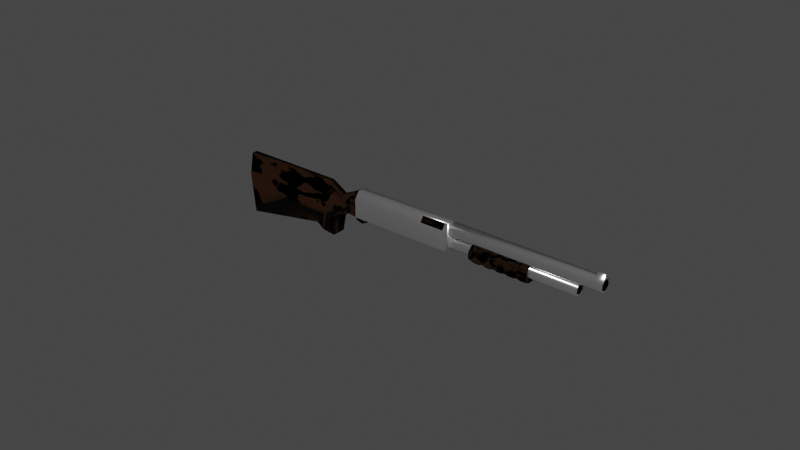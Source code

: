 # Source: escopeta.blend  (saved by Blender 2.80.75; exported with 4.5.12 LTS)
import bpy
from mathutils import Matrix  # noqa: F401  (used for matrix-valued properties, if any)

bpy.ops.wm.read_factory_settings(use_empty=True)
scene = bpy.context.scene
scene.name = 'Scene'

# ---- collections
col_collection = bpy.data.collections.new('Collection'); scene.collection.children.link(col_collection)

# ---- materials (node trees are filled in below, after node groups)
mat_metal = bpy.data.materials.new('metal')
mat_metal.use_transparent_shadow = False
mat_materiais = bpy.data.materials.new('Materiais')
mat_materiais.use_transparent_shadow = False

# ---- material node trees
mat_metal.use_nodes = True; mat_metal.node_tree.nodes.clear()
_N = mat_metal.node_tree.nodes; _L = mat_metal.node_tree.links
n0 = _N.new('ShaderNodeOutputMaterial'); n0.name = 'Saída de material'; n0.location = (300, 300)
n1 = _N.new('ShaderNodeBsdfPrincipled'); n1.name = 'BSDF - Pré-fundamentado'; n1.location = (10, 300)
n1.distribution = 'GGX'
n1.subsurface_method = 'BURLEY'
n1.inputs[1].default_value = 0.9225
n1.inputs[2].default_value = 0.2318
n1.inputs[3].default_value = 1.45
n1.inputs[13].default_value = 0.8045
n1.inputs[19].default_value = 0.01136
n1.inputs[27].default_value = (0.0, 0.0, 0.0, 1.0)
n1.inputs[28].default_value = 1.0
_L.new(n1.outputs[0], n0.inputs[0])
n0.is_active_output = True
mat_materiais.use_nodes = True; mat_materiais.node_tree.nodes.clear()
_N = mat_materiais.node_tree.nodes; _L = mat_materiais.node_tree.links
n0 = _N.new('ShaderNodeOutputMaterial'); n0.name = 'Saída de material'; n0.location = (465, 300)
n1 = _N.new('ShaderNodeBsdfPrincipled'); n1.name = 'BSDF - Pré-fundamentado'; n1.location = (175, 300)
n1.distribution = 'GGX'
n1.subsurface_method = 'BURLEY'
n1.inputs[0].default_value = (0.01739, 0.00701, 0.002674, 1.0)
n1.inputs[2].default_value = 0.9167
n1.inputs[3].default_value = 1.45
n1.inputs[13].default_value = 0.05455
n1.inputs[20].default_value = 0.0
n1.inputs[27].default_value = (0.0, 0.0, 0.0, 1.0)
n1.inputs[28].default_value = 1.0
n2 = _N.new('ShaderNodeTexWave'); n2.name = 'Textura de onda'; n2.location = (-285, -35)
n2.wave_type = 'RINGS'
n2.bands_direction = 'DIAGONAL'
n2.rings_direction = 'SPHERICAL'
n2.inputs[1].default_value = -1.2
n2.inputs[2].default_value = 7.25
n2.inputs[3].default_value = 9.5
n2.inputs[4].default_value = -6.2
n2.inputs[6].default_value = 1.571
n3 = _N.new('ShaderNodeNormalMap'); n3.name = 'Mapa para normais'; n3.location = (-55, -104)
n3.inputs[0].default_value = 5.0
_L.new(n1.outputs[0], n0.inputs[0])
_L.new(n2.outputs[0], n3.inputs[1])
_L.new(n3.outputs[0], n1.inputs[5])
n0.is_active_output = True

# ---- world
world_world = bpy.data.worlds.new('World'); scene.world = world_world
world_world.use_nodes = True; world_world.node_tree.nodes.clear()
_N = world_world.node_tree.nodes; _L = world_world.node_tree.links
n0 = _N.new('ShaderNodeOutputWorld'); n0.name = 'World Output'; n0.location = (300, 300)
n1 = _N.new('ShaderNodeBackground'); n1.name = 'Background'; n1.location = (10, 300)
n1.inputs[0].default_value = (0.05088, 0.05088, 0.05088, 1.0)
_L.new(n1.outputs[0], n0.inputs[0])
n0.is_active_output = True
world_world.color = (0.05088, 0.05088, 0.05088)
world_world.use_sun_shadow = False
world_world.sun_shadow_jitter_overblur = 0.0

# ---- meshes
me_cilindro_001 = bpy.data.meshes.new('Cilindro.001')
me_cilindro_001.from_pydata([(0.0, 1.0, -1.0), (0.0, 1.0, 1.0), (0.7071, 0.7071, -1.0), (0.7071, 0.7071, 1.0), (1.0, -4.371e-08, -1.0), (1.0, -4.371e-08, 1.0), (0.7071, -0.7071, -1.0), (0.7071, -0.7071, 1.0), (-8.742e-08, -1.0, -1.0), (-8.742e-08, -1.0, 1.0), (-0.7071, -0.7071, -1.0), (-0.7071, -0.7071, 1.0), (-1.0, 1.192e-08, -1.0), (-1.0, 1.192e-08, 1.0), (-0.7071, 0.7071, -1.0), (-0.7071, 0.7071, 1.0), (-2.114e-07, 0.7783, -0.7783), (0.5503, 0.5503, -0.7783), (0.5503, 0.5503, 0.7783), (-2.114e-07, 0.7783, 0.7783), (0.7783, -2.454e-07, -0.7783), (0.7783, -2.454e-07, 0.7783), (0.5503, -0.5503, -0.7783), (0.5503, -0.5503, 0.7783), (-2.795e-07, -0.7783, -0.7783), (-2.795e-07, -0.7783, 0.7783), (-0.5503, -0.5503, -0.7783), (-0.5503, -0.5503, 0.7783), (-0.7783, -2.021e-07, -0.7783), (-0.7783, -2.021e-07, 0.7783), (-0.5503, 0.5503, -0.7783), (-0.5503, 0.5503, 0.7783), (-0.13, 0.4333, -0.3178), (0.09467, 0.5263, -0.3178), (0.09467, 0.5263, 0.3178), (-0.13, 0.4333, 0.3178), (0.2293, 0.2017, -0.03166), (0.4539, 0.2947, -0.03166), (0.4539, 0.2947, 0.6039), (0.2293, 0.2017, 0.6039), (0.3894, -0.185, -0.03166), (0.6141, -0.09198, -0.03166), (0.6141, -0.09198, 0.6039), (0.3894, -0.185, 0.6039), (0.3355, -0.4279, -0.1062), (0.4154, -0.3948, -0.1062), (0.4154, -0.3948, 0.1199), (0.3355, -0.4279, 0.1199), (-0.6327, -1.341, 0.9006), (-0.6327, -1.341, -1.099), (-1.749, -1.858, -1.0), (-1.749, -1.858, 1.0), (-1.567, -0.5668, -1.0), (-1.567, -0.5668, 1.0), (-0.1042, 0.0678, -7.382), (-1.141, 2.347, 1.755), (-0.1042, 0.0678, 6.772), (-0.6487, 1.946, 4.895), (-7.582, -9.121, -7.382), (0.5888, 0.939, -6.133), (-7.582, -9.121, 6.772), (0.5888, 0.939, 4.895), (-1.692, 1.36, -7.382), (-2.325, 1.875, -3.352), (-2.325, 1.875, 2.742), (-1.692, 1.36, 6.772), (-9.802, -7.315, -3.352), (-9.17, -7.829, -7.382), (-9.17, -7.829, 6.772), (-9.802, -7.315, 2.742), (-1.141, 2.347, -2.993), (-0.6487, 1.946, -6.133), (0.4259, 3.045, -3.534), (0.4259, 3.045, 3.639), (1.609, 2.083, -8.277), (1.964, 1.794, -8.277), (1.964, 1.794, 8.382), (1.609, 2.083, 8.382), (0.5474, 5.067, -2.302), (0.5474, 5.067, 2.407), (2.448, 3.52, -5.416), (4.777, 0.6539, -4.957), (4.777, 0.6539, 5.98), (2.448, 3.52, 5.521), (8.009, 14.24, -2.302), (8.009, 14.24, 2.407), (9.91, 12.69, -5.416), (13.66, 9.637, -2.362), (13.66, 9.637, 2.467), (9.91, 12.69, 5.521), (3.477, 1.661, 8.492), (3.772, 3.004, 6.246), (3.554, 1.663, -5.49), (3.611, 3.135, -4.691), (5.045, 2.869, 0.5087), (5.045, 2.869, -8.712), (5.335, 1.906, -6.6), (5.335, 1.906, 3.393), (-5.24, -6.244, 6.772), (-5.24, -6.244, -7.382), (-7.461, -4.437, 2.742), (-6.828, -4.951, 6.772), (-7.461, -4.437, -3.352), (-6.828, -4.951, -7.382), (-8.951, -7.395, -6.866), (-9.421, -7.012, -3.868), (-7.209, -5.254, -6.866), (-7.68, -4.872, -3.868), (-8.472, -7.784, -4.925), (-8.942, -7.402, -1.928), (-6.731, -5.644, -4.925), (-7.201, -5.261, -1.928), (-8.943, -7.997, 5.821), (-19.85, -21.4, 5.821), (-8.6, -8.276, 2.849), (-19.51, -21.68, 2.849), (-8.592, -8.282, -1.423), (-19.5, -21.69, -1.423), (-8.925, -8.012, -4.492), (-19.83, -21.42, -4.492), (-9.403, -7.622, -4.56), (-20.31, -21.03, -4.56), (-9.747, -7.343, -1.588), (-20.65, -20.75, -1.588), (-9.754, -7.337, 2.683), (-20.66, -20.74, 2.683), (-9.422, -7.607, 5.752), (-20.33, -21.01, 5.752), (-7.557, -8.475, 5.202), (-17.16, -20.28, 5.202), (-7.254, -8.721, 2.584), (-16.86, -20.53, 2.584), (-7.247, -8.726, -1.178), (-16.85, -20.53, -1.178), (-7.541, -8.488, -3.881), (-17.15, -20.29, -3.881), (-7.962, -8.145, -3.941), (-17.57, -19.95, -3.941), (-8.264, -7.899, -1.324), (-17.87, -19.7, -1.324), (-8.271, -7.893, 2.439), (-17.88, -19.7, 2.439), (-7.978, -8.132, 5.142), (-17.59, -19.94, 5.141), (-19.66, -21.56, 2.27), (-19.91, -21.35, 4.468), (-19.65, -21.56, -0.8876), (-19.9, -21.36, -3.157), (-20.25, -21.08, -3.207), (-20.5, -20.87, -1.01), (-20.51, -20.86, 2.148), (-20.26, -21.06, 4.417), (-18.25, -19.84, 2.27), (-18.51, -19.63, 4.468), (-18.25, -19.84, -0.8876), (-18.49, -19.64, -3.157), (-18.85, -19.35, -3.207), (-19.1, -19.14, -1.01), (-19.11, -19.14, 2.148), (-18.86, -19.34, 4.417), (-17.02, -20.4, 1.978), (-17.23, -20.23, 3.784), (-17.01, -20.4, -0.6171), (-17.22, -20.24, -2.482), (-17.51, -20.0, -2.523), (-17.71, -19.83, -0.7176), (-17.72, -19.83, 1.878), (-17.52, -19.99, 3.742), (-15.6, -18.65, 1.978), (-15.81, -18.49, 3.784), (-15.59, -18.66, -0.6171), (-15.8, -18.49, -2.482), (-16.09, -18.26, -2.523), (-16.3, -18.09, -0.7176), (-16.3, -18.08, 1.878), (-16.1, -18.25, 3.742), (-9.275, -11.13, 6.819), (-13.54, -16.37, 6.819), (-8.865, -11.46, 3.276), (-13.13, -16.71, 3.276), (-8.856, -11.47, -1.818), (-13.13, -16.71, -1.818), (-9.253, -11.15, -5.477), (-13.52, -16.39, -5.477), (-9.823, -10.68, -5.559), (-14.09, -15.93, -5.559), (-10.23, -10.35, -2.015), (-14.5, -15.59, -2.015), (-10.24, -10.34, 3.078), (-14.51, -15.59, 3.078), (-9.845, -10.66, 6.738), (-14.11, -15.91, 6.738), (-9.749, -11.71, 6.819), (-10.22, -12.29, 6.819), (-10.7, -12.88, 6.819), (-11.17, -13.46, 6.819), (-11.65, -14.04, 6.819), (-12.12, -14.63, 6.819), (-12.6, -15.21, 6.819), (-13.07, -15.79, 6.819), (-12.66, -16.12, 3.276), (-12.19, -15.54, 3.276), (-11.71, -14.96, 3.276), (-11.24, -14.38, 3.276), (-10.76, -13.79, 3.276), (-10.29, -13.21, 3.276), (-9.814, -12.63, 3.276), (-9.34, -12.04, 3.276), (-12.65, -16.13, -1.818), (-12.18, -15.55, -1.818), (-11.7, -14.97, -1.818), (-11.23, -14.38, -1.818), (-10.75, -13.8, -1.818), (-10.28, -13.22, -1.818), (-9.805, -12.63, -1.818), (-9.331, -12.05, -1.818), (-13.05, -15.81, -5.477), (-12.57, -15.23, -5.477), (-12.1, -14.64, -5.477), (-11.62, -14.06, -5.477), (-11.15, -13.48, -5.477), (-10.68, -12.89, -5.477), (-10.2, -12.31, -5.477), (-9.727, -11.73, -5.477), (-13.62, -15.34, -5.559), (-13.14, -14.76, -5.559), (-12.67, -14.18, -5.559), (-12.2, -13.6, -5.559), (-11.72, -13.01, -5.559), (-11.25, -12.43, -5.559), (-10.77, -11.85, -5.559), (-10.3, -11.26, -5.559), (-14.03, -15.01, -2.015), (-13.55, -14.43, -2.015), (-13.08, -13.85, -2.015), (-12.6, -13.26, -2.015), (-12.13, -12.68, -2.015), (-11.66, -12.1, -2.015), (-11.18, -11.51, -2.015), (-10.71, -10.93, -2.015), (-14.04, -15.0, 3.078), (-13.56, -14.42, 3.078), (-13.09, -13.84, 3.078), (-12.61, -13.26, 3.078), (-12.14, -12.67, 3.078), (-11.67, -12.09, 3.078), (-11.19, -11.51, 3.078), (-10.72, -10.92, 3.078), (-13.64, -15.33, 6.738), (-13.17, -14.74, 6.738), (-12.69, -14.16, 6.738), (-12.22, -13.58, 6.738), (-11.74, -13.0, 6.738), (-11.27, -12.41, 6.738), (-10.79, -11.83, 6.738), (-10.32, -11.25, 6.738), (-9.493, -11.44, 7.359), (-9.048, -11.81, 3.506), (-12.83, -16.46, 3.506), (-13.28, -16.1, 7.359), (-12.86, -15.58, 7.359), (-9.468, -12.32, 3.506), (-9.038, -11.81, -2.031), (-12.82, -16.47, -2.031), (-9.458, -12.33, -2.031), (-9.469, -11.46, -6.01), (-13.25, -16.12, -6.01), (-9.89, -11.98, -6.01), (-10.09, -10.96, -6.099), (-13.87, -15.61, -6.099), (-10.51, -11.48, -6.099), (-10.53, -10.6, -2.246), (-14.32, -15.25, -2.246), (-10.96, -11.11, -2.246), (-10.54, -10.59, 3.292), (-14.33, -15.24, 3.292), (-10.97, -11.11, 3.292), (-10.11, -10.94, 7.27), (-13.9, -15.59, 7.27), (-10.53, -11.46, 7.27), (-9.914, -11.96, 7.359), (-10.33, -12.48, 7.359), (-10.75, -12.99, 7.359), (-11.18, -13.51, 7.359), (-11.6, -14.03, 7.359), (-12.02, -14.55, 7.359), (-12.44, -15.06, 7.359), (-12.41, -15.94, 3.506), (-11.99, -15.43, 3.506), (-11.57, -14.91, 3.506), (-11.15, -14.39, 3.506), (-10.73, -13.87, 3.506), (-10.31, -13.36, 3.506), (-9.889, -12.84, 3.506), (-12.4, -15.95, -2.031), (-11.98, -15.43, -2.031), (-11.56, -14.92, -2.031), (-11.14, -14.4, -2.031), (-10.72, -13.88, -2.031), (-10.3, -13.37, -2.031), (-9.879, -12.85, -2.031), (-12.83, -15.6, -6.01), (-12.41, -15.08, -6.01), (-11.99, -14.57, -6.01), (-11.57, -14.05, -6.01), (-11.15, -13.53, -6.01), (-10.73, -13.01, -6.01), (-10.31, -12.5, -6.01), (-13.45, -15.09, -6.099), (-13.03, -14.58, -6.099), (-12.61, -14.06, -6.099), (-12.19, -13.54, -6.099), (-11.77, -13.03, -6.099), (-11.35, -12.51, -6.099), (-10.93, -11.99, -6.099), (-13.9, -14.73, -2.246), (-13.48, -14.22, -2.246), (-13.06, -13.7, -2.246), (-12.64, -13.18, -2.246), (-12.22, -12.66, -2.246), (-11.8, -12.15, -2.246), (-11.38, -11.63, -2.246), (-13.91, -14.72, 3.292), (-13.49, -14.21, 3.292), (-13.07, -13.69, 3.292), (-12.65, -13.17, 3.292), (-12.23, -12.66, 3.292), (-11.81, -12.14, 3.292), (-11.39, -11.62, 3.292), (-13.48, -15.07, 7.27), (-13.06, -14.56, 7.27), (-12.64, -14.04, 7.27), (-12.22, -13.52, 7.27), (-11.8, -13.01, 7.27), (-11.37, -12.49, 7.27), (-10.95, -11.97, 7.27), (-19.31, -20.74, 5.821), (-18.97, -21.02, 2.849), (-18.96, -21.03, -1.423), (-19.29, -20.75, -4.492), (-19.77, -20.37, -4.56), (-20.12, -20.09, -1.588), (-20.12, -20.08, 2.683), (-19.79, -20.35, 5.752), (-20.98, -20.48, 1.173), (-20.98, -20.48, -0.1705), (-20.44, -19.82, -0.1705), (-20.45, -19.82, 1.173)], [], [(0, 1, 3, 2), (2, 3, 5, 4), (4, 5, 7, 6), (6, 7, 9, 8), (11, 13, 53, 51), (8, 9, 48, 49), (12, 14, 30, 28), (12, 13, 15, 14), (14, 15, 1, 0), (2, 4, 20, 17), (5, 3, 18, 21), (15, 13, 29, 31), (8, 10, 26, 24), (11, 9, 25, 27), (4, 6, 22, 20), (14, 0, 16, 30), (0, 2, 17, 16), (7, 5, 21, 23), (1, 15, 31, 19), (3, 1, 19, 18), (10, 12, 28, 26), (13, 11, 27, 29), (6, 8, 24, 22), (9, 7, 23, 25), (26, 28, 29, 27), (28, 30, 31, 29), (16, 19, 34, 33), (24, 26, 27, 25), (22, 24, 25, 23), (20, 22, 23, 21), (17, 20, 21, 18), (16, 17, 18, 19), (35, 32, 36, 39), (30, 16, 33, 32), (31, 30, 32, 35), (19, 31, 35, 34), (37, 38, 42, 41), (32, 33, 37, 36), (33, 34, 38, 37), (34, 35, 39, 38), (42, 43, 47, 46), (38, 39, 43, 42), (39, 36, 40, 43), (36, 37, 41, 40), (44, 45, 46, 47), (43, 40, 44, 47), (40, 41, 45, 44), (41, 42, 46, 45), (49, 48, 51, 50), (50, 51, 53, 52), (10, 8, 49, 50), (13, 12, 52, 53), (12, 10, 50, 52), (9, 11, 51, 48), (100, 64, 63, 102), (60, 68, 69, 66, 67, 58), (59, 71, 74, 75), (62, 63, 70, 71), (98, 60, 58, 99), (98, 101, 68, 60), (100, 69, 68, 101), (102, 63, 62, 103), (99, 103, 62, 54), (65, 56, 61, 57), (64, 65, 57, 55), (54, 62, 71, 59), (63, 64, 55, 70), (56, 54, 59, 61), (73, 77, 83, 79), (70, 55, 73, 72), (71, 70, 72, 74), (61, 59, 75, 76), (57, 61, 76, 77), (55, 57, 77, 73), (83, 91, 82, 97, 94, 88, 89), (76, 75, 92, 90), (72, 73, 79, 78), (77, 76, 90, 91, 83), (74, 72, 78, 80), (75, 74, 80, 93, 92), (87, 86, 84, 85, 89, 88), (80, 78, 84, 86), (81, 93, 80, 86, 87, 95, 96), (79, 83, 89, 85), (94, 95, 87, 88), (78, 79, 85, 84), (90, 92, 81, 82), (92, 93, 81), (91, 90, 82), (97, 96, 95, 94), (82, 81, 96, 97), (58, 67, 103, 99), (102, 103, 106, 107), (64, 100, 101, 65), (56, 65, 101, 98), (56, 98, 99, 54), (69, 100, 102, 66), (105, 107, 111, 109), (67, 66, 105, 104), (103, 67, 104, 106), (66, 102, 107, 105), (109, 111, 110, 108), (104, 105, 109, 108), (107, 106, 110, 111), (106, 104, 108, 110), (336, 113, 115, 337), (337, 115, 117, 338), (338, 117, 119, 339), (339, 119, 121, 340), (340, 121, 123, 341), (341, 123, 345, 346), (119, 117, 146, 147), (342, 125, 127, 343), (343, 127, 113, 336), (112, 114, 116, 118, 120, 122, 124, 126), (128, 129, 131, 130), (130, 131, 133, 132), (132, 133, 135, 134), (134, 135, 137, 136), (136, 137, 139, 138), (138, 139, 141, 140), (141, 139, 165, 166), (140, 141, 143, 142), (142, 143, 129, 128), (128, 130, 132, 134, 136, 138, 140, 142), (149, 148, 156, 157), (125, 123, 149, 150), (121, 119, 147, 148), (127, 125, 150, 151), (117, 115, 144, 146), (123, 121, 148, 149), (113, 127, 151, 145), (115, 113, 145, 144), (152, 153, 159, 158, 157, 156, 155, 154), (147, 146, 154, 155), (144, 145, 153, 152), (145, 151, 159, 153), (150, 149, 157, 158), (148, 147, 155, 156), (146, 144, 152, 154), (151, 150, 158, 159), (166, 165, 173, 174), (137, 135, 163, 164), (143, 141, 166, 167), (133, 131, 160, 162), (139, 137, 164, 165), (129, 143, 167, 161), (131, 129, 161, 160), (135, 133, 162, 163), (168, 169, 175, 174, 173, 172, 171, 170), (164, 163, 171, 172), (162, 160, 168, 170), (167, 166, 174, 175), (165, 164, 172, 173), (163, 162, 170, 171), (160, 161, 169, 168), (161, 167, 175, 169), (251, 196, 284, 332), (225, 233, 316, 309), (186, 184, 268, 271), (192, 207, 261, 280), (195, 252, 333, 283), (234, 226, 310, 317), (208, 200, 287, 294), (253, 194, 282, 334), (176, 178, 180, 182, 184, 186, 188, 190), (179, 177, 191, 189, 187, 185, 183, 181), (227, 235, 318, 311), (255, 254, 193, 192), (183, 185, 269, 266), (253, 252, 195, 194), (201, 209, 295, 288), (251, 250, 197, 196), (193, 254, 335, 281), (249, 248, 199, 198), (236, 228, 312, 319), (247, 246, 254, 255), (184, 182, 265, 268), (245, 244, 252, 253), (210, 202, 289, 296), (243, 242, 250, 251), (255, 192, 280, 279), (241, 240, 248, 249), (229, 237, 320, 313), (239, 238, 246, 247), (203, 211, 297, 290), (237, 236, 244, 245), (238, 230, 314, 321), (235, 234, 242, 243), (181, 183, 266, 263), (233, 232, 240, 241), (212, 204, 291, 298), (231, 230, 238, 239), (231, 239, 273, 270), (229, 228, 236, 237), (182, 180, 262, 265), (227, 226, 234, 235), (205, 213, 299, 292), (225, 224, 232, 233), (240, 232, 315, 322), (223, 222, 230, 231), (214, 206, 293, 300), (221, 220, 228, 229), (233, 241, 323, 316), (219, 218, 226, 227), (179, 181, 263, 258), (217, 216, 224, 225), (207, 215, 264, 261), (215, 214, 222, 223), (242, 234, 317, 324), (213, 212, 220, 221), (180, 178, 257, 262), (211, 210, 218, 219), (216, 208, 294, 301), (209, 208, 216, 217), (235, 243, 325, 318), (207, 206, 214, 215), (209, 217, 302, 295), (205, 204, 212, 213), (244, 236, 319, 326), (203, 202, 210, 211), (218, 210, 296, 303), (201, 200, 208, 209), (237, 245, 327, 320), (192, 193, 206, 207), (177, 179, 258, 259), (194, 195, 204, 205), (211, 219, 304, 297), (196, 197, 202, 203), (246, 238, 321, 328), (198, 199, 200, 201), (260, 259, 258, 287), (287, 258, 263, 294), (294, 263, 266, 301), (301, 266, 269, 308), (308, 269, 272, 315), (315, 272, 275, 322), (322, 275, 278, 329), (329, 278, 259, 260), (277, 279, 280, 256), (335, 334, 282, 281), (333, 332, 284, 283), (331, 330, 286, 285), (274, 276, 279, 277), (328, 327, 334, 335), (326, 325, 332, 333), (324, 323, 330, 331), (271, 273, 276, 274), (321, 320, 327, 328), (319, 318, 325, 326), (317, 316, 323, 324), (268, 270, 273, 271), (314, 313, 320, 321), (312, 311, 318, 319), (310, 309, 316, 317), (265, 267, 270, 268), (307, 306, 313, 314), (305, 304, 311, 312), (303, 302, 309, 310), (262, 264, 267, 265), (300, 299, 306, 307), (298, 297, 304, 305), (296, 295, 302, 303), (257, 261, 264, 262), (293, 292, 299, 300), (291, 290, 297, 298), (289, 288, 295, 296), (256, 280, 261, 257), (281, 282, 292, 293), (283, 284, 290, 291), (285, 286, 288, 289), (206, 193, 281, 293), (185, 187, 272, 269), (232, 224, 308, 315), (197, 250, 331, 285), (194, 205, 292, 282), (223, 231, 270, 267), (249, 198, 286, 330), (204, 195, 283, 291), (188, 186, 271, 274), (230, 222, 307, 314), (199, 248, 329, 260), (196, 203, 290, 284), (187, 189, 275, 272), (221, 229, 313, 306), (247, 255, 279, 276), (202, 197, 285, 289), (228, 220, 305, 312), (254, 246, 328, 335), (198, 201, 288, 286), (190, 188, 274, 277), (219, 227, 311, 304), (245, 253, 334, 327), (200, 199, 260, 287), (189, 191, 278, 275), (226, 218, 303, 310), (252, 244, 326, 333), (217, 225, 309, 302), (243, 251, 332, 325), (176, 190, 277, 256), (224, 216, 301, 308), (250, 242, 324, 331), (191, 177, 259, 278), (215, 223, 267, 264), (241, 249, 330, 323), (222, 214, 300, 307), (248, 240, 322, 329), (213, 221, 306, 299), (239, 247, 276, 273), (220, 212, 298, 305), (178, 176, 256, 257), (126, 343, 336, 112), (124, 342, 343, 126), (122, 341, 342, 124), (120, 340, 341, 122), (118, 339, 340, 120), (116, 338, 339, 118), (114, 337, 338, 116), (112, 336, 337, 114), (346, 345, 344, 347), (342, 341, 346, 347), (125, 342, 347, 344), (123, 125, 344, 345)])
me_cilindro_001.polygons.foreach_set('use_smooth', [True] * 323)
me_cilindro_001.polygons.foreach_set('material_index', [1, 1, 1, 1, 1, 1, 1, 1, 1, 1, 1, 1, 1, 1, 1, 1, 1, 1, 1, 1, 1, 1, 1, 1, 1, 1, 1, 1, 1, 1, 1, 1, 1, 1, 1, 1, 1, 1, 1, 1, 1, 1, 1, 1, 1, 1, 1, 1, 1, 1, 1, 1, 1, 1, 0, 0, 1, 1, 0, 0, 0, 0, 0, 1, 1, 1, 1, 1, 1, 1, 1, 1, 1, 1, 1, 1, 1, 1, 1, 1, 1, 1, 1, 1, 1, 1, 1, 1, 1, 1, 1, 0, 0, 0, 0, 0, 0, 1, 0, 0, 0, 1, 1, 1, 1, 0, 0, 0, 0, 0, 0, 0, 0, 0, 0, 0, 0, 0, 0, 0, 0, 0, 0, 0, 0, 1, 0, 0, 0, 0, 0, 0, 0, 1, 1, 1, 1, 1, 1, 1, 1, 1, 0, 0, 0, 0, 0, 0, 0, 1, 1, 1, 1, 1, 1, 1, 1, 1, 1, 1, 1, 1, 1, 1, 1, 1, 1, 1, 1, 1, 1, 1, 1, 1, 1, 1, 1, 1, 1, 1, 1, 1, 1, 1, 1, 1, 1, 1, 1, 1, 1, 1, 1, 1, 1, 1, 1, 1, 1, 1, 1, 1, 1, 1, 1, 1, 1, 1, 1, 1, 1, 1, 1, 1, 1, 1, 1, 1, 1, 1, 1, 1, 1, 1, 1, 1, 1, 1, 1, 1, 1, 1, 1, 1, 1, 1, 1, 1, 1, 1, 1, 1, 1, 1, 1, 1, 1, 1, 1, 1, 1, 1, 1, 1, 1, 1, 1, 1, 1, 1, 1, 1, 1, 1, 1, 1, 1, 1, 1, 1, 1, 1, 1, 1, 1, 1, 1, 1, 1, 1, 1, 1, 1, 1, 1, 1, 1, 1, 1, 1, 1, 1, 1, 1, 1, 1, 1, 1, 1, 1, 1, 1, 1, 1, 1, 1, 1, 1, 1, 1, 1, 0, 0, 0, 0, 0, 0, 0, 0, 0, 0, 0, 0])
_uv = me_cilindro_001.uv_layers.new(name='Mapa UV')
_uv.uv.foreach_set('vector', [1.0, 0.5, 1.0, 1.0, 0.875, 1.0, 0.875, 0.5, 0.875, 0.5, 0.875, 1.0, 0.75, 1.0, 0.75, 0.5, 0.75, 0.5, 0.75, 1.0, 0.625, 1.0, 0.625, 0.5, 0.625, 0.5, 0.625, 1.0, 0.5, 1.0, 0.5, 0.5, 0.375, 1.0, 0.25, 1.0, 0.25, 1.0, 0.375, 1.0, 0.5, 0.5, 0.5, 1.0, 0.5, 1.0, 0.5, 0.5, 0.25, 0.5, 0.125, 0.5, 0.125, 0.5, 0.25, 0.5, 0.25, 0.5, 0.25, 1.0, 0.125, 1.0, 0.125, 0.5, 0.125, 0.5, 0.125, 1.0, 0.0, 1.0, 0.0, 0.5, 0.875, 0.5, 0.75, 0.5, 0.75, 0.5, 0.875, 0.5, 0.75, 1.0, 0.875, 1.0, 0.875, 1.0, 0.75, 1.0, 0.125, 1.0, 0.25, 1.0, 0.25, 1.0, 0.125, 1.0, 0.5, 0.5, 0.375, 0.5, 0.375, 0.5, 0.5, 0.5, 0.375, 1.0, 0.5, 1.0, 0.5, 1.0, 0.375, 1.0, 0.75, 0.5, 0.625, 0.5, 0.625, 0.5, 0.75, 0.5, 0.125, 0.5, 0.0, 0.5, 0.0, 0.5, 0.125, 0.5, 1.0, 0.5, 0.875, 0.5, 0.875, 0.5, 1.0, 0.5, 0.625, 1.0, 0.75, 1.0, 0.75, 1.0, 0.625, 1.0, 0.0, 1.0, 0.125, 1.0, 0.125, 1.0, 0.0, 1.0, 0.875, 1.0, 1.0, 1.0, 1.0, 1.0, 0.875, 1.0, 0.375, 0.5, 0.25, 0.5, 0.25, 0.5, 0.375, 0.5, 0.25, 1.0, 0.375, 1.0, 0.375, 1.0, 0.25, 1.0, 0.625, 0.5, 0.5, 0.5, 0.5, 0.5, 0.625, 0.5, 0.5, 1.0, 0.625, 1.0, 0.625, 1.0, 0.5, 1.0, 0.375, 0.5, 0.25, 0.5, 0.25, 1.0, 0.375, 1.0, 0.25, 0.5, 0.125, 0.5, 0.125, 1.0, 0.25, 1.0, 0.0, 0.5, 0.0, 1.0, 0.0, 1.0, 0.0, 0.5, 0.5, 0.5, 0.375, 0.5, 0.375, 1.0, 0.5, 1.0, 0.625, 0.5, 0.5, 0.5, 0.5, 1.0, 0.625, 1.0, 0.75, 0.5, 0.625, 0.5, 0.625, 1.0, 0.75, 1.0, 0.875, 0.5, 0.75, 0.5, 0.75, 1.0, 0.875, 1.0, 0.0, 0.5, 0.875, 0.5, 0.875, 1.0, 0.0, 1.0, 0.125, 1.0, 0.125, 0.5, 0.125, 0.5, 0.125, 1.0, 0.125, 0.5, 0.0, 0.5, 0.0, 0.5, 0.125, 0.5, 0.125, 1.0, 0.125, 0.5, 0.125, 0.5, 0.125, 1.0, 0.0, 1.0, 0.125, 1.0, 0.125, 1.0, 0.0, 1.0, 0.0, 0.5, 0.0, 1.0, 0.0, 1.0, 0.0, 0.5, 0.125, 0.5, 0.0, 0.5, 0.0, 0.5, 0.125, 0.5, 0.0, 0.5, 0.0, 1.0, 0.0, 1.0, 0.0, 0.5, 0.0, 1.0, 0.125, 1.0, 0.125, 1.0, 0.0, 1.0, 0.0, 1.0, 0.125, 1.0, 0.125, 1.0, 0.0, 1.0, 0.0, 1.0, 0.125, 1.0, 0.125, 1.0, 0.0, 1.0, 0.125, 1.0, 0.125, 0.5, 0.125, 0.5, 0.125, 1.0, 0.125, 0.5, 0.0, 0.5, 0.0, 0.5, 0.125, 0.5, 0.125, 0.5, 0.0, 0.5, 0.0, 1.0, 0.125, 1.0, 0.125, 1.0, 0.125, 0.5, 0.125, 0.5, 0.125, 1.0, 0.125, 0.5, 0.0, 0.5, 0.0, 0.5, 0.125, 0.5, 0.0, 0.5, 0.0, 1.0, 0.0, 1.0, 0.0, 0.5, 0.5, 0.5, 0.5, 1.0, 0.375, 1.0, 0.375, 0.5, 0.375, 0.5, 0.375, 1.0, 0.25, 1.0, 0.25, 0.5, 0.375, 0.5, 0.5, 0.5, 0.5, 0.5, 0.375, 0.5, 0.25, 1.0, 0.25, 0.5, 0.25, 0.5, 0.25, 1.0, 0.25, 0.5, 0.375, 0.5, 0.375, 0.5, 0.25, 0.5, 0.5, 1.0, 0.375, 1.0, 0.375, 1.0, 0.5, 1.0, 0.7033, 0.5712, 0.875, 0.5712, 0.875, 0.6788, 0.7033, 0.6788, 0.375, 0.5, 0.5538, 0.5, 0.625, 0.5712, 0.625, 0.6788, 0.5538, 0.75, 0.375, 0.75, 0.375, 1.0, 0.5538, 1.0, 0.5538, 1.0, 0.375, 1.0, 0.875, 0.75, 0.875, 0.6788, 0.875, 0.6788, 0.875, 0.75, 0.2967, 0.5, 0.375, 0.5, 0.375, 0.75, 0.2967, 0.75, 0.375, 0.4217, 0.5538, 0.4217, 0.5538, 0.5, 0.375, 0.5, 0.7033, 0.5712, 0.625, 0.5712, 0.625, 0.5, 0.7033, 0.5, 0.7033, 0.6788, 0.875, 0.6788, 0.875, 0.75, 0.7033, 0.75, 0.375, 0.8283, 0.5538, 0.8283, 0.5538, 1.0, 0.375, 1.0, 0.5538, 0.25, 0.375, 0.25, 0.375, 0.25, 0.5538, 0.25, 0.875, 0.5712, 0.875, 0.5, 0.875, 0.5, 0.875, 0.5712, 0.375, 1.0, 0.5538, 1.0, 0.5538, 1.0, 0.375, 1.0, 0.875, 0.6788, 0.875, 0.5712, 0.875, 0.5712, 0.875, 0.6788, 0.125, 0.5, 0.125, 0.75, 0.125, 0.75, 0.125, 0.5, 0.875, 0.5712, 0.875, 0.5, 0.875, 0.5, 0.875, 0.5712, 0.875, 0.6788, 0.875, 0.5712, 0.875, 0.5712, 0.875, 0.6788, 0.875, 0.75, 0.875, 0.6788, 0.875, 0.6788, 0.875, 0.75, 0.125, 0.5, 0.125, 0.75, 0.125, 0.75, 0.125, 0.5, 0.5538, 0.25, 0.375, 0.25, 0.375, 0.25, 0.5538, 0.25, 0.875, 0.5712, 0.875, 0.5, 0.875, 0.5, 0.875, 0.5712, 0.5538, 0.25, 0.4644, 0.25, 0.375, 0.25, 0.375, 0.25, 0.375, 0.25, 0.375, 0.25, 0.5538, 0.25, 0.125, 0.5, 0.125, 0.75, 0.125, 0.75, 0.125, 0.5, 0.875, 0.6788, 0.875, 0.5712, 0.875, 0.5712, 0.875, 0.6788, 0.5538, 0.25, 0.375, 0.25, 0.375, 0.25, 0.4644, 0.25, 0.5538, 0.25, 0.875, 0.75, 0.875, 0.6788, 0.875, 0.6788, 0.875, 0.75, 0.375, 1.0, 0.5538, 1.0, 0.5538, 1.0, 0.4742, 1.0, 0.375, 1.0, 0.375, 0.0, 0.5538, 0.0, 0.625, 0.07118, 0.625, 0.1788, 0.5538, 0.25, 0.375, 0.25, 0.875, 0.75, 0.875, 0.6788, 0.875, 0.6788, 0.875, 0.75, 0.375, 1.0, 0.4742, 1.0, 0.5538, 1.0, 0.5538, 1.0, 0.375, 1.0, 0.375, 1.0, 0.375, 1.0, 0.875, 0.5712, 0.875, 0.5, 0.875, 0.5, 0.875, 0.5712, 0.125, 0.5, 0.125, 0.75, 0.125, 0.75, 0.125, 0.5, 0.875, 0.6788, 0.875, 0.5712, 0.875, 0.5712, 0.875, 0.6788, 0.125, 0.5, 0.125, 0.75, 0.125, 0.75, 0.125, 0.5, 0.375, 1.0, 0.4742, 1.0, 0.375, 1.0, 0.4644, 0.25, 0.375, 0.25, 0.375, 0.25, 0.125, 0.5, 0.125, 0.75, 0.125, 0.75, 0.125, 0.5, 0.125, 0.5, 0.125, 0.75, 0.125, 0.75, 0.125, 0.5, 0.375, 0.75, 0.5538, 0.75, 0.5538, 0.8283, 0.375, 0.8283, 0.7033, 0.6788, 0.7033, 0.75, 0.7033, 0.75, 0.7033, 0.6788, 0.875, 0.5712, 0.7033, 0.5712, 0.7033, 0.5, 0.875, 0.5, 0.375, 0.25, 0.5538, 0.25, 0.5538, 0.4217, 0.375, 0.4217, 0.125, 0.5, 0.2967, 0.5, 0.2967, 0.75, 0.125, 0.75, 0.625, 0.5712, 0.7033, 0.5712, 0.7033, 0.6788, 0.625, 0.6788, 0.625, 0.6788, 0.7033, 0.6788, 0.7033, 0.6788, 0.625, 0.6788, 0.5538, 0.75, 0.625, 0.6788, 0.625, 0.6788, 0.5538, 0.75, 0.5538, 0.8283, 0.5538, 0.75, 0.5538, 0.75, 0.5538, 0.8283, 0.625, 0.6788, 0.7033, 0.6788, 0.7033, 0.6788, 0.625, 0.6788, 0.625, 0.6788, 0.7033, 0.6788, 0.7033, 0.75, 0.625, 0.75, 0.5538, 0.75, 0.625, 0.6788, 0.625, 0.6788, 0.5538, 0.75, 0.7033, 0.6788, 0.7033, 0.75, 0.7033, 0.75, 0.7033, 0.6788, 0.5538, 0.8283, 0.5538, 0.75, 0.5538, 0.75, 0.5538, 0.8283, 1.0, 0.9753, 1.0, 1.0, 0.875, 1.0, 0.875, 0.9753, 0.875, 0.9753, 0.875, 1.0, 0.75, 1.0, 0.75, 0.9753, 0.75, 0.9753, 0.75, 1.0, 0.625, 1.0, 0.625, 0.9753, 0.625, 0.9753, 0.625, 1.0, 0.5, 1.0, 0.5, 0.9753, 0.5, 0.9753, 0.5, 1.0, 0.375, 1.0, 0.375, 0.9753, 0.375, 0.9753, 0.375, 1.0, 0.375, 1.0, 0.375, 0.9753, 0.625, 1.0, 0.75, 1.0, 0.75, 1.0, 0.625, 1.0, 0.25, 0.9753, 0.25, 1.0, 0.125, 1.0, 0.125, 0.9753, 0.125, 0.9753, 0.125, 1.0, 0.0, 1.0, 0.0, 0.9753, 0.75, 0.49, 0.9197, 0.4197, 0.99, 0.25, 0.9197, 0.08029, 0.75, 0.01, 0.5803, 0.08029, 0.51, 0.25, 0.5803, 0.4197, 1.0, 0.5, 1.0, 1.0, 0.875, 1.0, 0.875, 0.5, 0.875, 0.5, 0.875, 1.0, 0.75, 1.0, 0.75, 0.5, 0.75, 0.5, 0.75, 1.0, 0.625, 1.0, 0.625, 0.5, 0.625, 0.5, 0.625, 1.0, 0.5, 1.0, 0.5, 0.5, 0.5, 0.5, 0.5, 1.0, 0.375, 1.0, 0.375, 0.5, 0.375, 0.5, 0.375, 1.0, 0.25, 1.0, 0.25, 0.5, 0.25, 1.0, 0.375, 1.0, 0.375, 1.0, 0.25, 1.0, 0.25, 0.5, 0.25, 1.0, 0.125, 1.0, 0.125, 0.5, 0.125, 0.5, 0.125, 1.0, 0.0, 1.0, 0.0, 0.5, 0.75, 0.49, 0.9197, 0.4197, 0.99, 0.25, 0.9197, 0.08029, 0.75, 0.01, 0.5803, 0.08029, 0.51, 0.25, 0.5803, 0.4197, 0.375, 1.0, 0.5, 1.0, 0.5, 1.0, 0.375, 1.0, 0.25, 1.0, 0.375, 1.0, 0.375, 1.0, 0.25, 1.0, 0.5, 1.0, 0.625, 1.0, 0.625, 1.0, 0.5, 1.0, 0.125, 1.0, 0.25, 1.0, 0.25, 1.0, 0.125, 1.0, 0.75, 1.0, 0.875, 1.0, 0.875, 1.0, 0.75, 1.0, 0.375, 1.0, 0.5, 1.0, 0.5, 1.0, 0.375, 1.0, 0.0, 1.0, 0.125, 1.0, 0.125, 1.0, 0.0, 1.0, 0.875, 1.0, 1.0, 1.0, 1.0, 1.0, 0.875, 1.0, 0.4197, 0.4197, 0.25, 0.49, 0.08029, 0.4197, 0.01, 0.25, 0.08029, 0.08029, 0.25, 0.01, 0.4197, 0.08029, 0.49, 0.25, 0.625, 1.0, 0.75, 1.0, 0.75, 1.0, 0.625, 1.0, 0.875, 1.0, 1.0, 1.0, 1.0, 1.0, 0.875, 1.0, 0.0, 1.0, 0.125, 1.0, 0.125, 1.0, 0.0, 1.0, 0.25, 1.0, 0.375, 1.0, 0.375, 1.0, 0.25, 1.0, 0.5, 1.0, 0.625, 1.0, 0.625, 1.0, 0.5, 1.0, 0.75, 1.0, 0.875, 1.0, 0.875, 1.0, 0.75, 1.0, 0.125, 1.0, 0.25, 1.0, 0.25, 1.0, 0.125, 1.0, 0.25, 1.0, 0.375, 1.0, 0.375, 1.0, 0.25, 1.0, 0.5, 1.0, 0.625, 1.0, 0.625, 1.0, 0.5, 1.0, 0.125, 1.0, 0.25, 1.0, 0.25, 1.0, 0.125, 1.0, 0.75, 1.0, 0.875, 1.0, 0.875, 1.0, 0.75, 1.0, 0.375, 1.0, 0.5, 1.0, 0.5, 1.0, 0.375, 1.0, 0.0, 1.0, 0.125, 1.0, 0.125, 1.0, 0.0, 1.0, 0.875, 1.0, 1.0, 1.0, 1.0, 1.0, 0.875, 1.0, 0.625, 1.0, 0.75, 1.0, 0.75, 1.0, 0.625, 1.0, 0.4197, 0.4197, 0.25, 0.49, 0.08029, 0.4197, 0.01, 0.25, 0.08029, 0.08029, 0.25, 0.01, 0.4197, 0.08029, 0.49, 0.25, 0.5, 1.0, 0.625, 1.0, 0.625, 1.0, 0.5, 1.0, 0.75, 1.0, 0.875, 1.0, 0.875, 1.0, 0.75, 1.0, 0.125, 1.0, 0.25, 1.0, 0.25, 1.0, 0.125, 1.0, 0.375, 1.0, 0.5, 1.0, 0.5, 1.0, 0.375, 1.0, 0.625, 1.0, 0.75, 1.0, 0.75, 1.0, 0.625, 1.0, 0.875, 1.0, 1.0, 1.0, 1.0, 1.0, 0.875, 1.0, 0.0, 1.0, 0.125, 1.0, 0.125, 1.0, 0.0, 1.0, 0.125, 0.7778, 0.0, 0.7778, 0.0, 0.7778, 0.125, 0.7778, 0.5, 0.8889, 0.375, 0.8889, 0.375, 0.8889, 0.5, 0.8889, 0.5803, 0.08029, 0.75, 0.01, 0.75, 0.01, 0.5803, 0.08029, 1.0, 0.5556, 0.875, 0.5556, 0.875, 0.5556, 1.0, 0.5556, 0.0, 0.7222, 0.125, 0.7222, 0.125, 0.7222, 0.0, 0.7222, 0.375, 0.8333, 0.5, 0.8333, 0.5, 0.8333, 0.375, 0.8333, 0.75, 0.9444, 0.875, 0.9444, 0.875, 0.9444, 0.75, 0.9444, 0.125, 0.6667, 0.0, 0.6667, 0.0, 0.6667, 0.125, 0.6667, 0.75, 0.49, 0.9197, 0.4197, 0.99, 0.25, 0.9197, 0.08029, 0.75, 0.01, 0.5803, 0.08029, 0.51, 0.25, 0.5803, 0.4197, 0.875, 1.0, 0.0, 1.0, 0.125, 1.0, 0.25, 1.0, 0.375, 1.0, 0.5, 1.0, 0.625, 1.0, 0.75, 1.0, 0.5, 0.7778, 0.375, 0.7778, 0.375, 0.7778, 0.5, 0.7778, 0.125, 0.5556, 0.125, 0.6111, 0.0, 0.6111, 0.0, 0.5556, 0.625, 1.0, 0.5, 1.0, 0.5, 1.0, 0.625, 1.0, 0.125, 0.6667, 0.125, 0.7222, 0.0, 0.7222, 0.0, 0.6667, 0.875, 0.8889, 0.75, 0.8889, 0.75, 0.8889, 0.875, 0.8889, 0.125, 0.7778, 0.125, 0.8333, 0.0, 0.8333, 0.0, 0.7778, 0.0, 0.6111, 0.125, 0.6111, 0.125, 0.6111, 0.0, 0.6111, 0.125, 0.8889, 0.125, 0.9444, 0.0, 0.9444, 0.0, 0.8889, 0.375, 0.7222, 0.5, 0.7222, 0.5, 0.7222, 0.375, 0.7222, 0.25, 0.5556, 0.25, 0.6111, 0.125, 0.6111, 0.125, 0.5556, 0.75, 0.01, 0.9197, 0.08029, 0.9197, 0.08029, 0.75, 0.01, 0.25, 0.6667, 0.25, 0.7222, 0.125, 0.7222, 0.125, 0.6667, 0.75, 0.8333, 0.875, 0.8333, 0.875, 0.8333, 0.75, 0.8333, 0.25, 0.7778, 0.25, 0.8333, 0.125, 0.8333, 0.125, 0.7778, 0.125, 0.5556, 0.0, 0.5556, 0.0, 0.5556, 0.125, 0.5556, 0.25, 0.8889, 0.25, 0.9444, 0.125, 0.9444, 0.125, 0.8889, 0.5, 0.6667, 0.375, 0.6667, 0.375, 0.6667, 0.5, 0.6667, 0.375, 0.5556, 0.375, 0.6111, 0.25, 0.6111, 0.25, 0.5556, 0.875, 0.7778, 0.75, 0.7778, 0.75, 0.7778, 0.875, 0.7778, 0.375, 0.6667, 0.375, 0.7222, 0.25, 0.7222, 0.25, 0.6667, 0.375, 0.6111, 0.5, 0.6111, 0.5, 0.6111, 0.375, 0.6111, 0.375, 0.7778, 0.375, 0.8333, 0.25, 0.8333, 0.25, 0.7778, 0.75, 1.0, 0.625, 1.0, 0.625, 1.0, 0.75, 1.0, 0.375, 0.8889, 0.375, 0.9444, 0.25, 0.9444, 0.25, 0.8889, 0.75, 0.7222, 0.875, 0.7222, 0.875, 0.7222, 0.75, 0.7222, 0.5, 0.5556, 0.5, 0.6111, 0.375, 0.6111, 0.375, 0.5556, 0.5, 0.5556, 0.375, 0.5556, 0.375, 0.5556, 0.5, 0.5556, 0.5, 0.6667, 0.5, 0.7222, 0.375, 0.7222, 0.375, 0.6667, 0.9197, 0.08029, 0.99, 0.25, 0.99, 0.25, 0.9197, 0.08029, 0.5, 0.7778, 0.5, 0.8333, 0.375, 0.8333, 0.375, 0.7778, 0.875, 0.6667, 0.75, 0.6667, 0.75, 0.6667, 0.875, 0.6667, 0.5, 0.8889, 0.5, 0.9444, 0.375, 0.9444, 0.375, 0.8889, 0.25, 0.9444, 0.375, 0.9444, 0.375, 0.9444, 0.25, 0.9444, 0.625, 0.5556, 0.625, 0.6111, 0.5, 0.6111, 0.5, 0.5556, 0.75, 0.6111, 0.875, 0.6111, 0.875, 0.6111, 0.75, 0.6111, 0.625, 0.6667, 0.625, 0.7222, 0.5, 0.7222, 0.5, 0.6667, 0.375, 0.8889, 0.25, 0.8889, 0.25, 0.8889, 0.375, 0.8889, 0.625, 0.7778, 0.625, 0.8333, 0.5, 0.8333, 0.5, 0.7778, 0.875, 1.0, 0.75, 1.0, 0.75, 1.0, 0.875, 1.0, 0.625, 0.8889, 0.625, 0.9444, 0.5, 0.9444, 0.5, 0.8889, 0.875, 0.5556, 0.75, 0.5556, 0.75, 0.5556, 0.875, 0.5556, 0.75, 0.5556, 0.75, 0.6111, 0.625, 0.6111, 0.625, 0.5556, 0.25, 0.8333, 0.375, 0.8333, 0.375, 0.8333, 0.25, 0.8333, 0.75, 0.6667, 0.75, 0.7222, 0.625, 0.7222, 0.625, 0.6667, 0.99, 0.25, 0.9197, 0.4197, 0.9197, 0.4197, 0.99, 0.25, 0.75, 0.7778, 0.75, 0.8333, 0.625, 0.8333, 0.625, 0.7778, 0.625, 0.9444, 0.75, 0.9444, 0.75, 0.9444, 0.625, 0.9444, 0.75, 0.8889, 0.75, 0.9444, 0.625, 0.9444, 0.625, 0.8889, 0.375, 0.7778, 0.25, 0.7778, 0.25, 0.7778, 0.375, 0.7778, 0.875, 0.5556, 0.875, 0.6111, 0.75, 0.6111, 0.75, 0.5556, 0.75, 0.8889, 0.625, 0.8889, 0.625, 0.8889, 0.75, 0.8889, 0.875, 0.6667, 0.875, 0.7222, 0.75, 0.7222, 0.75, 0.6667, 0.25, 0.7222, 0.375, 0.7222, 0.375, 0.7222, 0.25, 0.7222, 0.875, 0.7778, 0.875, 0.8333, 0.75, 0.8333, 0.75, 0.7778, 0.625, 0.8333, 0.75, 0.8333, 0.75, 0.8333, 0.625, 0.8333, 0.875, 0.8889, 0.875, 0.9444, 0.75, 0.9444, 0.75, 0.8889, 0.375, 0.6667, 0.25, 0.6667, 0.25, 0.6667, 0.375, 0.6667, 1.0, 0.5556, 1.0, 0.6111, 0.875, 0.6111, 0.875, 0.5556, 0.0, 1.0, 0.875, 1.0, 0.875, 1.0, 0.0, 1.0, 1.0, 0.6667, 1.0, 0.7222, 0.875, 0.7222, 0.875, 0.6667, 0.75, 0.7778, 0.625, 0.7778, 0.625, 0.7778, 0.75, 0.7778, 1.0, 0.7778, 1.0, 0.8333, 0.875, 0.8333, 0.875, 0.7778, 0.25, 0.6111, 0.375, 0.6111, 0.375, 0.6111, 0.25, 0.6111, 1.0, 0.8889, 1.0, 0.9444, 0.875, 0.9444, 0.875, 0.8889, 1.0, 0.9444, 1.0, 1.0, 0.875, 1.0, 0.875, 0.9444, 0.875, 0.9444, 0.875, 1.0, 0.75, 1.0, 0.75, 0.9444, 0.75, 0.9444, 0.75, 1.0, 0.625, 1.0, 0.625, 0.9444, 0.625, 0.9444, 0.625, 1.0, 0.5, 1.0, 0.5, 0.9444, 0.5, 0.9444, 0.5, 1.0, 0.375, 1.0, 0.375, 0.9444, 0.375, 0.9444, 0.375, 1.0, 0.25, 1.0, 0.25, 0.9444, 0.25, 0.9444, 0.25, 1.0, 0.125, 1.0, 0.125, 0.9444, 0.125, 0.9444, 0.125, 1.0, 0.0, 1.0, 0.0, 0.9444, 0.125, 0.5, 0.125, 0.5556, 0.0, 0.5556, 0.0, 0.5, 0.125, 0.6111, 0.125, 0.6667, 0.0, 0.6667, 0.0, 0.6111, 0.125, 0.7222, 0.125, 0.7778, 0.0, 0.7778, 0.0, 0.7222, 0.125, 0.8333, 0.125, 0.8889, 0.0, 0.8889, 0.0, 0.8333, 0.25, 0.5, 0.25, 0.5556, 0.125, 0.5556, 0.125, 0.5, 0.25, 0.6111, 0.25, 0.6667, 0.125, 0.6667, 0.125, 0.6111, 0.25, 0.7222, 0.25, 0.7778, 0.125, 0.7778, 0.125, 0.7222, 0.25, 0.8333, 0.25, 0.8889, 0.125, 0.8889, 0.125, 0.8333, 0.375, 0.5, 0.375, 0.5556, 0.25, 0.5556, 0.25, 0.5, 0.375, 0.6111, 0.375, 0.6667, 0.25, 0.6667, 0.25, 0.6111, 0.375, 0.7222, 0.375, 0.7778, 0.25, 0.7778, 0.25, 0.7222, 0.375, 0.8333, 0.375, 0.8889, 0.25, 0.8889, 0.25, 0.8333, 0.5, 0.5, 0.5, 0.5556, 0.375, 0.5556, 0.375, 0.5, 0.5, 0.6111, 0.5, 0.6667, 0.375, 0.6667, 0.375, 0.6111, 0.5, 0.7222, 0.5, 0.7778, 0.375, 0.7778, 0.375, 0.7222, 0.5, 0.8333, 0.5, 0.8889, 0.375, 0.8889, 0.375, 0.8333, 0.625, 0.5, 0.625, 0.5556, 0.5, 0.5556, 0.5, 0.5, 0.625, 0.6111, 0.625, 0.6667, 0.5, 0.6667, 0.5, 0.6111, 0.625, 0.7222, 0.625, 0.7778, 0.5, 0.7778, 0.5, 0.7222, 0.625, 0.8333, 0.625, 0.8889, 0.5, 0.8889, 0.5, 0.8333, 0.75, 0.5, 0.75, 0.5556, 0.625, 0.5556, 0.625, 0.5, 0.75, 0.6111, 0.75, 0.6667, 0.625, 0.6667, 0.625, 0.6111, 0.75, 0.7222, 0.75, 0.7778, 0.625, 0.7778, 0.625, 0.7222, 0.75, 0.8333, 0.75, 0.8889, 0.625, 0.8889, 0.625, 0.8333, 0.875, 0.5, 0.875, 0.5556, 0.75, 0.5556, 0.75, 0.5, 0.875, 0.6111, 0.875, 0.6667, 0.75, 0.6667, 0.75, 0.6111, 0.875, 0.7222, 0.875, 0.7778, 0.75, 0.7778, 0.75, 0.7222, 0.875, 0.8333, 0.875, 0.8889, 0.75, 0.8889, 0.75, 0.8333, 1.0, 0.5, 1.0, 0.5556, 0.875, 0.5556, 0.875, 0.5, 1.0, 0.6111, 1.0, 0.6667, 0.875, 0.6667, 0.875, 0.6111, 1.0, 0.7222, 1.0, 0.7778, 0.875, 0.7778, 0.875, 0.7222, 1.0, 0.8333, 1.0, 0.8889, 0.875, 0.8889, 0.875, 0.8333, 0.875, 0.6111, 1.0, 0.6111, 1.0, 0.6111, 0.875, 0.6111, 0.5, 1.0, 0.375, 1.0, 0.375, 1.0, 0.5, 1.0, 0.375, 0.9444, 0.5, 0.9444, 0.5, 0.9444, 0.375, 0.9444, 0.0, 0.8333, 0.125, 0.8333, 0.125, 0.8333, 0.0, 0.8333, 1.0, 0.6667, 0.875, 0.6667, 0.875, 0.6667, 1.0, 0.6667, 0.625, 0.5556, 0.5, 0.5556, 0.5, 0.5556, 0.625, 0.5556, 0.125, 0.8889, 0.0, 0.8889, 0.0, 0.8889, 0.125, 0.8889, 0.875, 0.7222, 1.0, 0.7222, 1.0, 0.7222, 0.875, 0.7222, 0.51, 0.25, 0.5803, 0.08029, 0.5803, 0.08029, 0.51, 0.25, 0.5, 0.6111, 0.625, 0.6111, 0.625, 0.6111, 0.5, 0.6111, 0.0, 0.9444, 0.125, 0.9444, 0.125, 0.9444, 0.0, 0.9444, 1.0, 0.7778, 0.875, 0.7778, 0.875, 0.7778, 1.0, 0.7778, 0.375, 1.0, 0.25, 1.0, 0.25, 1.0, 0.375, 1.0, 0.625, 0.6667, 0.5, 0.6667, 0.5, 0.6667, 0.625, 0.6667, 0.25, 0.5556, 0.125, 0.5556, 0.125, 0.5556, 0.25, 0.5556, 0.875, 0.8333, 1.0, 0.8333, 1.0, 0.8333, 0.875, 0.8333, 0.5, 0.7222, 0.625, 0.7222, 0.625, 0.7222, 0.5, 0.7222, 0.125, 0.6111, 0.25, 0.6111, 0.25, 0.6111, 0.125, 0.6111, 1.0, 0.8889, 0.875, 0.8889, 0.875, 0.8889, 1.0, 0.8889, 0.5803, 0.4197, 0.51, 0.25, 0.51, 0.25, 0.5803, 0.4197, 0.625, 0.7778, 0.5, 0.7778, 0.5, 0.7778, 0.625, 0.7778, 0.25, 0.6667, 0.125, 0.6667, 0.125, 0.6667, 0.25, 0.6667, 0.875, 0.9444, 1.0, 0.9444, 1.0, 0.9444, 0.875, 0.9444, 0.25, 1.0, 0.125, 1.0, 0.125, 1.0, 0.25, 1.0, 0.5, 0.8333, 0.625, 0.8333, 0.625, 0.8333, 0.5, 0.8333, 0.125, 0.7222, 0.25, 0.7222, 0.25, 0.7222, 0.125, 0.7222, 0.625, 0.8889, 0.5, 0.8889, 0.5, 0.8889, 0.625, 0.8889, 0.25, 0.7778, 0.125, 0.7778, 0.125, 0.7778, 0.25, 0.7778, 0.75, 0.49, 0.5803, 0.4197, 0.5803, 0.4197, 0.75, 0.49, 0.5, 0.9444, 0.625, 0.9444, 0.625, 0.9444, 0.5, 0.9444, 0.125, 0.8333, 0.25, 0.8333, 0.25, 0.8333, 0.125, 0.8333, 0.125, 1.0, 0.0, 1.0, 0.0, 1.0, 0.125, 1.0, 0.75, 0.5556, 0.625, 0.5556, 0.625, 0.5556, 0.75, 0.5556, 0.25, 0.8889, 0.125, 0.8889, 0.125, 0.8889, 0.25, 0.8889, 0.625, 0.6111, 0.75, 0.6111, 0.75, 0.6111, 0.625, 0.6111, 0.125, 0.9444, 0.25, 0.9444, 0.25, 0.9444, 0.125, 0.9444, 0.75, 0.6667, 0.625, 0.6667, 0.625, 0.6667, 0.75, 0.6667, 0.375, 0.5556, 0.25, 0.5556, 0.25, 0.5556, 0.375, 0.5556, 0.625, 0.7222, 0.75, 0.7222, 0.75, 0.7222, 0.625, 0.7222, 0.9197, 0.4197, 0.75, 0.49, 0.75, 0.49, 0.9197, 0.4197, 0.125, 0.5, 0.125, 0.9753, 0.0, 0.9753, 0.0, 0.5, 0.25, 0.5, 0.25, 0.9753, 0.125, 0.9753, 0.125, 0.5, 0.375, 0.5, 0.375, 0.9753, 0.25, 0.9753, 0.25, 0.5, 0.5, 0.5, 0.5, 0.9753, 0.375, 0.9753, 0.375, 0.5, 0.625, 0.5, 0.625, 0.9753, 0.5, 0.9753, 0.5, 0.5, 0.75, 0.5, 0.75, 0.9753, 0.625, 0.9753, 0.625, 0.5, 0.875, 0.5, 0.875, 0.9753, 0.75, 0.9753, 0.75, 0.5, 1.0, 0.5, 1.0, 0.9753, 0.875, 0.9753, 0.875, 0.5, 0.375, 0.9753, 0.375, 1.0, 0.25, 1.0, 0.25, 0.9753, 0.25, 0.9753, 0.375, 0.9753, 0.375, 0.9753, 0.25, 0.9753, 0.25, 1.0, 0.25, 0.9753, 0.25, 0.9753, 0.25, 1.0, 0.375, 1.0, 0.25, 1.0, 0.25, 1.0, 0.375, 1.0])
me_cilindro_001.materials.append(mat_metal)
me_cilindro_001.materials.append(mat_materiais)
me_cilindro_001.use_remesh_preserve_volume = False
me_cilindro_001.use_remesh_preserve_attributes = False
me_cilindro_001.use_mirror_vertex_groups = False
me_cilindro_001.update()

# ---- objects
ob_12 = bpy.data.objects.new('12', me_cilindro_001)

# ---- transforms, parenting, visibility, modifiers, constraints
ob_12.location = (-1.002, -0.01253, -0.2625)
ob_12.rotation_euler = (1.571, 0.8877, 3.142)
ob_12.scale = (0.1688, 0.1688, 0.02437)
ob_12.lineart.crease_threshold = 0.0

# ---- collection membership
col_collection.objects.link(ob_12)

# ---- scene / render settings (as saved in the file)
scene.frame_start = 1; scene.frame_end = 250; scene.frame_set(1)
scene.render.engine = 'BLENDER_EEVEE_NEXT'
scene.cycles.use_denoising = False
scene.cycles.samples = 128
scene.cycles.sampling_pattern = 'TABULATED_SOBOL'
scene.cycles.use_adaptive_sampling = False
scene.cycles.use_light_tree = False
scene.view_settings.view_transform = 'Filmic'
bpy.context.view_layer.update()

# ---- added for rendering (the .blend has no active camera and no usable light): camera, sun
cam_auto = bpy.data.cameras.new('AutoCamera')
cam_auto.lens = 50.0
cam_auto.sensor_width = 36.0
cam_auto.clip_end = 1000.0
ob_auto_camera = bpy.data.objects.new('AutoCamera', cam_auto)
scene.collection.objects.link(ob_auto_camera)
ob_auto_camera.location = (10.8474, -13.1812, 8.59738)
ob_auto_camera.rotation_euler = (1.09748, -7.21219e-08, 0.694738)
scene.camera = ob_auto_camera
light_auto_sun = bpy.data.lights.new('AutoSun', 'SUN')
light_auto_sun.energy = 3.0
light_auto_sun.angle = 0.0523599
ob_auto_sun = bpy.data.objects.new('AutoSun', light_auto_sun)
scene.collection.objects.link(ob_auto_sun)
ob_auto_sun.rotation_euler = (0.872665, 0.174533, 0.523599)
bpy.context.view_layer.update()
